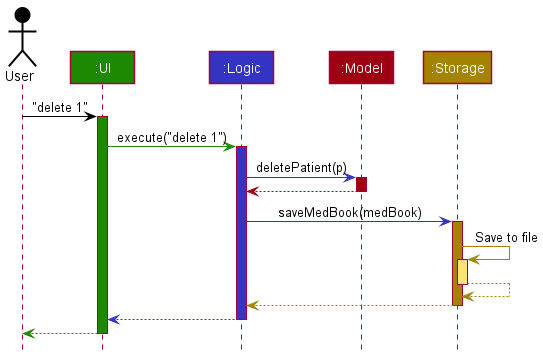

The diagram above was rendered by PlantUML. Its source (embedded in the PNG):
@startuml
!include style.puml

Actor User as user USER_COLOR
Participant ":UI" as ui UI_COLOR
Participant ":Logic" as logic LOGIC_COLOR
Participant ":Model" as model MODEL_COLOR
Participant ":Storage" as storage STORAGE_COLOR

user -[USER_COLOR]> ui : "delete 1"
activate ui UI_COLOR

ui -[UI_COLOR]> logic : execute("delete 1")
activate logic LOGIC_COLOR

logic -[LOGIC_COLOR]> model : deletePatient(p)
activate model MODEL_COLOR

model -[MODEL_COLOR]-> logic
deactivate model

logic -[LOGIC_COLOR]> storage : saveMedBook(medBook)
activate storage STORAGE_COLOR

storage -[STORAGE_COLOR]> storage : Save to file
activate storage STORAGE_COLOR_T1
storage --[STORAGE_COLOR]> storage
deactivate storage

storage --[STORAGE_COLOR]> logic
deactivate storage

logic --[LOGIC_COLOR]> ui
deactivate logic

ui--[UI_COLOR]> user
deactivate ui
@enduml